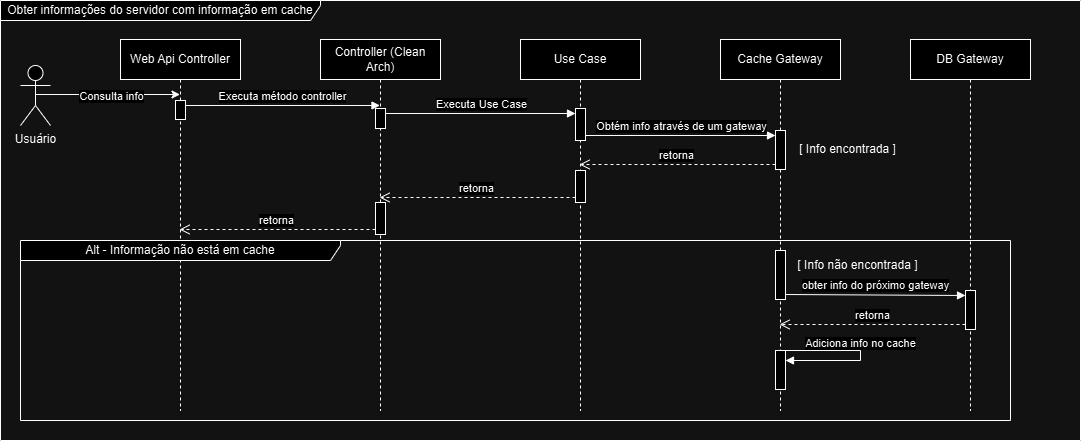

The diagram above was exported from draw.io. Its source (the exported page's mxGraphModel, read from the mxfile embedded in the PNG):
<mxGraphModel dx="2049" dy="1103" grid="1" gridSize="10" guides="1" tooltips="1" connect="1" arrows="1" fold="1" page="1" pageScale="1" pageWidth="827" pageHeight="1169" background="none" math="0" shadow="0">
  <root>
    <mxCell id="0" />
    <mxCell id="1" parent="0" />
    <mxCell id="RMPhgoiu-PF2_4NroKq9-1" value="Web Api Controller" style="shape=umlLifeline;perimeter=lifelinePerimeter;whiteSpace=wrap;html=1;container=1;dropTarget=0;collapsible=0;recursiveResize=0;outlineConnect=0;portConstraint=eastwest;newEdgeStyle={&quot;edgeStyle&quot;:&quot;elbowEdgeStyle&quot;,&quot;elbow&quot;:&quot;vertical&quot;,&quot;curved&quot;:0,&quot;rounded&quot;:0};" vertex="1" parent="1">
      <mxGeometry x="120" y="79" width="120" height="371" as="geometry" />
    </mxCell>
    <mxCell id="RMPhgoiu-PF2_4NroKq9-12" value="" style="html=1;points=[[0,0,0,0,5],[0,1,0,0,-5],[1,0,0,0,5],[1,1,0,0,-5]];perimeter=orthogonalPerimeter;outlineConnect=0;targetShapes=umlLifeline;portConstraint=eastwest;newEdgeStyle={&quot;curved&quot;:0,&quot;rounded&quot;:0};" vertex="1" parent="RMPhgoiu-PF2_4NroKq9-1">
      <mxGeometry x="55" y="61" width="10" height="19" as="geometry" />
    </mxCell>
    <mxCell id="RMPhgoiu-PF2_4NroKq9-2" value="Controller (Clean Arch)" style="shape=umlLifeline;perimeter=lifelinePerimeter;whiteSpace=wrap;html=1;container=1;dropTarget=0;collapsible=0;recursiveResize=0;outlineConnect=0;portConstraint=eastwest;newEdgeStyle={&quot;edgeStyle&quot;:&quot;elbowEdgeStyle&quot;,&quot;elbow&quot;:&quot;vertical&quot;,&quot;curved&quot;:0,&quot;rounded&quot;:0};" vertex="1" parent="1">
      <mxGeometry x="320" y="79" width="120" height="371" as="geometry" />
    </mxCell>
    <mxCell id="RMPhgoiu-PF2_4NroKq9-14" value="" style="html=1;points=[[0,0,0,0,5],[0,1,0,0,-5],[1,0,0,0,5],[1,1,0,0,-5]];perimeter=orthogonalPerimeter;outlineConnect=0;targetShapes=umlLifeline;portConstraint=eastwest;newEdgeStyle={&quot;curved&quot;:0,&quot;rounded&quot;:0};" vertex="1" parent="RMPhgoiu-PF2_4NroKq9-2">
      <mxGeometry x="55" y="69" width="10" height="20" as="geometry" />
    </mxCell>
    <mxCell id="RMPhgoiu-PF2_4NroKq9-29" value="" style="html=1;points=[[0,0,0,0,5],[0,1,0,0,-5],[1,0,0,0,5],[1,1,0,0,-5]];perimeter=orthogonalPerimeter;outlineConnect=0;targetShapes=umlLifeline;portConstraint=eastwest;newEdgeStyle={&quot;curved&quot;:0,&quot;rounded&quot;:0};" vertex="1" parent="RMPhgoiu-PF2_4NroKq9-2">
      <mxGeometry x="55" y="163" width="10" height="32" as="geometry" />
    </mxCell>
    <mxCell id="RMPhgoiu-PF2_4NroKq9-4" style="edgeStyle=orthogonalEdgeStyle;rounded=0;orthogonalLoop=1;jettySize=auto;html=1;exitX=0.5;exitY=0.5;exitDx=0;exitDy=0;exitPerimeter=0;" edge="1" parent="1">
      <mxGeometry relative="1" as="geometry">
        <mxPoint x="35" y="134" as="sourcePoint" />
        <mxPoint x="179.5" y="134" as="targetPoint" />
      </mxGeometry>
    </mxCell>
    <mxCell id="RMPhgoiu-PF2_4NroKq9-31" value="Consulta info" style="edgeLabel;html=1;align=center;verticalAlign=middle;resizable=0;points=[];" vertex="1" connectable="0" parent="RMPhgoiu-PF2_4NroKq9-4">
      <mxGeometry x="-0.3956" relative="1" as="geometry">
        <mxPoint x="31" y="1" as="offset" />
      </mxGeometry>
    </mxCell>
    <mxCell id="RMPhgoiu-PF2_4NroKq9-3" value="Usuário" style="shape=umlActor;verticalLabelPosition=bottom;verticalAlign=top;html=1;outlineConnect=0;" vertex="1" parent="1">
      <mxGeometry x="20" y="105" width="30" height="60" as="geometry" />
    </mxCell>
    <mxCell id="RMPhgoiu-PF2_4NroKq9-6" value="Use Case" style="shape=umlLifeline;perimeter=lifelinePerimeter;whiteSpace=wrap;html=1;container=1;dropTarget=0;collapsible=0;recursiveResize=0;outlineConnect=0;portConstraint=eastwest;newEdgeStyle={&quot;edgeStyle&quot;:&quot;elbowEdgeStyle&quot;,&quot;elbow&quot;:&quot;vertical&quot;,&quot;curved&quot;:0,&quot;rounded&quot;:0};" vertex="1" parent="1">
      <mxGeometry x="520" y="79" width="120" height="371" as="geometry" />
    </mxCell>
    <mxCell id="RMPhgoiu-PF2_4NroKq9-7" value="DB Gateway" style="shape=umlLifeline;perimeter=lifelinePerimeter;whiteSpace=wrap;html=1;container=1;dropTarget=0;collapsible=0;recursiveResize=0;outlineConnect=0;portConstraint=eastwest;newEdgeStyle={&quot;edgeStyle&quot;:&quot;elbowEdgeStyle&quot;,&quot;elbow&quot;:&quot;vertical&quot;,&quot;curved&quot;:0,&quot;rounded&quot;:0};" vertex="1" parent="1">
      <mxGeometry x="910" y="79" width="120" height="371" as="geometry" />
    </mxCell>
    <mxCell id="RMPhgoiu-PF2_4NroKq9-9" value="Obter informações do servidor com informação em cache" style="shape=umlFrame;whiteSpace=wrap;html=1;pointerEvents=0;width=320;height=20;" vertex="1" parent="1">
      <mxGeometry y="40" width="1080" height="440" as="geometry" />
    </mxCell>
    <mxCell id="RMPhgoiu-PF2_4NroKq9-10" value="Alt - Informação não está em cache" style="shape=umlFrame;whiteSpace=wrap;html=1;pointerEvents=0;width=320;height=20;" vertex="1" parent="1">
      <mxGeometry x="20" y="280" width="990" height="180" as="geometry" />
    </mxCell>
    <mxCell id="RMPhgoiu-PF2_4NroKq9-16" value="" style="html=1;points=[[0,0,0,0,5],[0,1,0,0,-5],[1,0,0,0,5],[1,1,0,0,-5]];perimeter=orthogonalPerimeter;outlineConnect=0;targetShapes=umlLifeline;portConstraint=eastwest;newEdgeStyle={&quot;curved&quot;:0,&quot;rounded&quot;:0};" vertex="1" parent="1">
      <mxGeometry x="575" y="148" width="10" height="32" as="geometry" />
    </mxCell>
    <mxCell id="RMPhgoiu-PF2_4NroKq9-20" value="Executa método controller" style="html=1;verticalAlign=bottom;endArrow=block;curved=0;rounded=0;exitX=1;exitY=0;exitDx=0;exitDy=5;exitPerimeter=0;" edge="1" parent="1" source="RMPhgoiu-PF2_4NroKq9-12" target="RMPhgoiu-PF2_4NroKq9-2">
      <mxGeometry width="80" relative="1" as="geometry">
        <mxPoint x="190" y="150" as="sourcePoint" />
        <mxPoint x="270" y="150" as="targetPoint" />
      </mxGeometry>
    </mxCell>
    <mxCell id="RMPhgoiu-PF2_4NroKq9-21" value="Executa Use Case" style="html=1;verticalAlign=bottom;endArrow=block;curved=0;rounded=0;exitX=1;exitY=0;exitDx=0;exitDy=5;exitPerimeter=0;entryX=0;entryY=0;entryDx=0;entryDy=5;entryPerimeter=0;" edge="1" parent="1" source="RMPhgoiu-PF2_4NroKq9-14" target="RMPhgoiu-PF2_4NroKq9-16">
      <mxGeometry width="80" relative="1" as="geometry">
        <mxPoint x="420" y="150" as="sourcePoint" />
        <mxPoint x="500" y="150" as="targetPoint" />
      </mxGeometry>
    </mxCell>
    <mxCell id="RMPhgoiu-PF2_4NroKq9-22" value="Cache Gateway" style="shape=umlLifeline;perimeter=lifelinePerimeter;whiteSpace=wrap;html=1;container=1;dropTarget=0;collapsible=0;recursiveResize=0;outlineConnect=0;portConstraint=eastwest;newEdgeStyle={&quot;edgeStyle&quot;:&quot;elbowEdgeStyle&quot;,&quot;elbow&quot;:&quot;vertical&quot;,&quot;curved&quot;:0,&quot;rounded&quot;:0};" vertex="1" parent="1">
      <mxGeometry x="720" y="79" width="120" height="371" as="geometry" />
    </mxCell>
    <mxCell id="RMPhgoiu-PF2_4NroKq9-24" value="" style="html=1;points=[[0,0,0,0,5],[0,1,0,0,-5],[1,0,0,0,5],[1,1,0,0,-5]];perimeter=orthogonalPerimeter;outlineConnect=0;targetShapes=umlLifeline;portConstraint=eastwest;newEdgeStyle={&quot;curved&quot;:0,&quot;rounded&quot;:0};" vertex="1" parent="RMPhgoiu-PF2_4NroKq9-22">
      <mxGeometry x="55" y="91" width="10" height="39" as="geometry" />
    </mxCell>
    <mxCell id="RMPhgoiu-PF2_4NroKq9-34" value="" style="html=1;points=[[0,0,0,0,5],[0,1,0,0,-5],[1,0,0,0,5],[1,1,0,0,-5]];perimeter=orthogonalPerimeter;outlineConnect=0;targetShapes=umlLifeline;portConstraint=eastwest;newEdgeStyle={&quot;curved&quot;:0,&quot;rounded&quot;:0};" vertex="1" parent="RMPhgoiu-PF2_4NroKq9-22">
      <mxGeometry x="55" y="211" width="10" height="49" as="geometry" />
    </mxCell>
    <mxCell id="RMPhgoiu-PF2_4NroKq9-39" value="" style="html=1;points=[[0,0,0,0,5],[0,1,0,0,-5],[1,0,0,0,5],[1,1,0,0,-5]];perimeter=orthogonalPerimeter;outlineConnect=0;targetShapes=umlLifeline;portConstraint=eastwest;newEdgeStyle={&quot;curved&quot;:0,&quot;rounded&quot;:0};" vertex="1" parent="RMPhgoiu-PF2_4NroKq9-22">
      <mxGeometry x="55" y="311" width="10" height="39" as="geometry" />
    </mxCell>
    <mxCell id="RMPhgoiu-PF2_4NroKq9-40" value="Adiciona info no cache" style="html=1;verticalAlign=bottom;endArrow=block;curved=0;rounded=0;" edge="1" parent="RMPhgoiu-PF2_4NroKq9-22" source="RMPhgoiu-PF2_4NroKq9-22" target="RMPhgoiu-PF2_4NroKq9-39">
      <mxGeometry width="80" relative="1" as="geometry">
        <mxPoint x="100" y="300" as="sourcePoint" />
        <mxPoint x="130" y="300" as="targetPoint" />
        <Array as="points">
          <mxPoint x="140" y="311" />
          <mxPoint x="140" y="321" />
        </Array>
      </mxGeometry>
    </mxCell>
    <mxCell id="RMPhgoiu-PF2_4NroKq9-25" value="Obtém info através de um gateway" style="html=1;verticalAlign=bottom;endArrow=block;curved=0;rounded=0;exitX=1;exitY=1;exitDx=0;exitDy=-5;exitPerimeter=0;entryX=0;entryY=0;entryDx=0;entryDy=5;entryPerimeter=0;" edge="1" parent="1" source="RMPhgoiu-PF2_4NroKq9-16" target="RMPhgoiu-PF2_4NroKq9-24">
      <mxGeometry width="80" relative="1" as="geometry">
        <mxPoint x="610" y="170" as="sourcePoint" />
        <mxPoint x="690" y="170" as="targetPoint" />
      </mxGeometry>
    </mxCell>
    <mxCell id="RMPhgoiu-PF2_4NroKq9-26" value="retorna" style="html=1;verticalAlign=bottom;endArrow=open;dashed=1;endSize=8;curved=0;rounded=0;exitX=0;exitY=1;exitDx=0;exitDy=-5;exitPerimeter=0;" edge="1" parent="1" source="RMPhgoiu-PF2_4NroKq9-24" target="RMPhgoiu-PF2_4NroKq9-6">
      <mxGeometry relative="1" as="geometry">
        <mxPoint x="740" y="210" as="sourcePoint" />
        <mxPoint x="660" y="210" as="targetPoint" />
      </mxGeometry>
    </mxCell>
    <mxCell id="RMPhgoiu-PF2_4NroKq9-27" value="" style="html=1;points=[[0,0,0,0,5],[0,1,0,0,-5],[1,0,0,0,5],[1,1,0,0,-5]];perimeter=orthogonalPerimeter;outlineConnect=0;targetShapes=umlLifeline;portConstraint=eastwest;newEdgeStyle={&quot;curved&quot;:0,&quot;rounded&quot;:0};" vertex="1" parent="1">
      <mxGeometry x="575" y="210" width="10" height="32" as="geometry" />
    </mxCell>
    <mxCell id="RMPhgoiu-PF2_4NroKq9-28" value="retorna" style="html=1;verticalAlign=bottom;endArrow=open;dashed=1;endSize=8;curved=0;rounded=0;exitX=0;exitY=1;exitDx=0;exitDy=-5;exitPerimeter=0;" edge="1" parent="1" source="RMPhgoiu-PF2_4NroKq9-27" target="RMPhgoiu-PF2_4NroKq9-2">
      <mxGeometry relative="1" as="geometry">
        <mxPoint x="575" y="242" as="sourcePoint" />
        <mxPoint x="380" y="242" as="targetPoint" />
      </mxGeometry>
    </mxCell>
    <mxCell id="RMPhgoiu-PF2_4NroKq9-30" value="retorna" style="html=1;verticalAlign=bottom;endArrow=open;dashed=1;endSize=8;curved=0;rounded=0;exitX=0;exitY=1;exitDx=0;exitDy=-5;exitPerimeter=0;" edge="1" parent="1" source="RMPhgoiu-PF2_4NroKq9-29" target="RMPhgoiu-PF2_4NroKq9-1">
      <mxGeometry relative="1" as="geometry">
        <mxPoint x="395" y="280" as="sourcePoint" />
        <mxPoint x="200" y="280" as="targetPoint" />
      </mxGeometry>
    </mxCell>
    <mxCell id="RMPhgoiu-PF2_4NroKq9-32" value="[ Info encontrada ]" style="text;html=1;align=center;verticalAlign=middle;resizable=0;points=[];autosize=1;strokeColor=none;fillColor=none;" vertex="1" parent="1">
      <mxGeometry x="787" y="174" width="120" height="30" as="geometry" />
    </mxCell>
    <mxCell id="RMPhgoiu-PF2_4NroKq9-35" value="[ Info não encontrada ]" style="text;html=1;align=center;verticalAlign=middle;resizable=0;points=[];autosize=1;strokeColor=none;fillColor=none;" vertex="1" parent="1">
      <mxGeometry x="787" y="290" width="140" height="30" as="geometry" />
    </mxCell>
    <mxCell id="RMPhgoiu-PF2_4NroKq9-36" value="obter info do próximo gateway" style="html=1;verticalAlign=bottom;endArrow=block;curved=0;rounded=0;exitX=1;exitY=1;exitDx=0;exitDy=-5;exitPerimeter=0;entryX=0;entryY=0;entryDx=0;entryDy=5;entryPerimeter=0;" edge="1" parent="1" source="RMPhgoiu-PF2_4NroKq9-34" target="RMPhgoiu-PF2_4NroKq9-37">
      <mxGeometry width="80" relative="1" as="geometry">
        <mxPoint x="760" y="310" as="sourcePoint" />
        <mxPoint x="840" y="310" as="targetPoint" />
      </mxGeometry>
    </mxCell>
    <mxCell id="RMPhgoiu-PF2_4NroKq9-37" value="" style="html=1;points=[[0,0,0,0,5],[0,1,0,0,-5],[1,0,0,0,5],[1,1,0,0,-5]];perimeter=orthogonalPerimeter;outlineConnect=0;targetShapes=umlLifeline;portConstraint=eastwest;newEdgeStyle={&quot;curved&quot;:0,&quot;rounded&quot;:0};" vertex="1" parent="1">
      <mxGeometry x="965" y="330" width="10" height="39" as="geometry" />
    </mxCell>
    <mxCell id="RMPhgoiu-PF2_4NroKq9-38" value="retorna" style="html=1;verticalAlign=bottom;endArrow=open;dashed=1;endSize=8;curved=0;rounded=0;exitX=0;exitY=1;exitDx=0;exitDy=-5;exitPerimeter=0;" edge="1" parent="1" source="RMPhgoiu-PF2_4NroKq9-37" target="RMPhgoiu-PF2_4NroKq9-22">
      <mxGeometry relative="1" as="geometry">
        <mxPoint x="944.5" y="369" as="sourcePoint" />
        <mxPoint x="749.5" y="369" as="targetPoint" />
      </mxGeometry>
    </mxCell>
  </root>
</mxGraphModel>